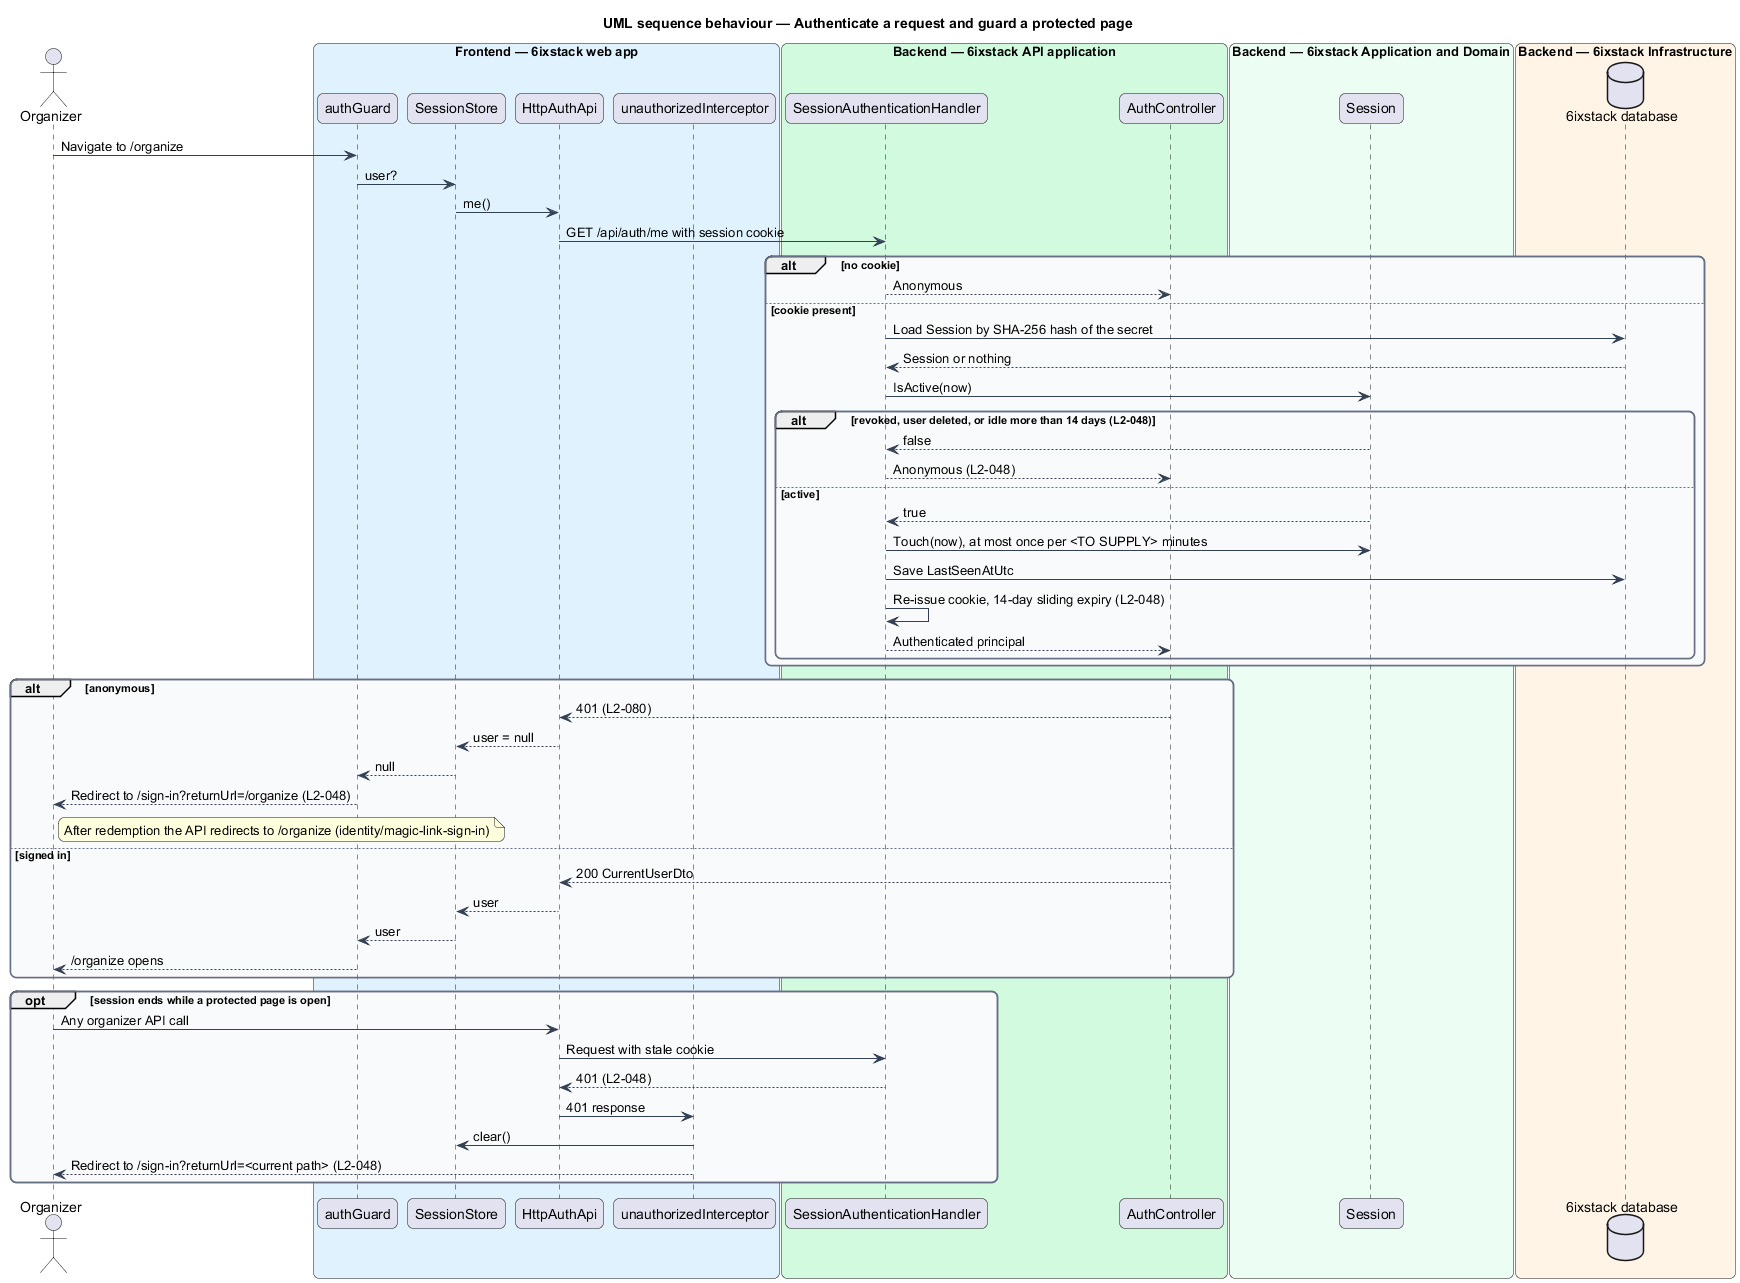

The diagram above was rendered by PlantUML. Its source (embedded in the PNG):
@startuml
title UML sequence behaviour — Authenticate a request and guard a protected page
skinparam backgroundColor #FFFFFF
skinparam shadowing false
skinparam roundcorner 12
skinparam defaultFontName Arial
skinparam ArrowColor #344054
skinparam rectangle {
  BorderColor #344054
  FontColor #101828
}
skinparam package {
  BorderColor #667085
  FontColor #101828
  BackgroundColor #F9FAFB
}
actor "Organizer" as actor
box "Frontend — 6ixstack web app" #E0F2FE
  participant "authGuard" as guard
  participant "SessionStore" as store
  participant "HttpAuthApi" as client
  participant "unauthorizedInterceptor" as interceptor
end box
box "Backend — 6ixstack API application" #D1FADF
  participant "SessionAuthenticationHandler" as authn
  participant "AuthController" as controller
end box
box "Backend — 6ixstack Application and Domain" #ECFDF3
  participant "Session" as session
end box
box "Backend — 6ixstack Infrastructure" #FFF4E5
  database "6ixstack database" as db
end box
actor -> guard : Navigate to /organize
guard -> store : user?
store -> client : me()
client -> authn : GET /api/auth/me with session cookie
alt no cookie
  authn --> controller : Anonymous
else cookie present
  authn -> db : Load Session by SHA-256 hash of the secret
  db --> authn : Session or nothing
  authn -> session : IsActive(now)
  alt revoked, user deleted, or idle more than 14 days (L2-048)
    session --> authn : false
    authn --> controller : Anonymous (L2-048)
  else active
    session --> authn : true
    authn -> session : Touch(now), at most once per <TO SUPPLY> minutes
    authn -> db : Save LastSeenAtUtc
    authn -> authn : Re-issue cookie, 14-day sliding expiry (L2-048)
    authn --> controller : Authenticated principal
  end
end
alt anonymous
  controller --> client : 401 (L2-080)
  client --> store : user = null
  store --> guard : null
  guard --> actor : Redirect to /sign-in?returnUrl=/organize (L2-048)
  note right of actor : After redemption the API redirects to /organize (identity/magic-link-sign-in)
else signed in
  controller --> client : 200 CurrentUserDto
  client --> store : user
  store --> guard : user
  guard --> actor : /organize opens
end
opt session ends while a protected page is open
  actor -> client : Any organizer API call
  client -> authn : Request with stale cookie
  authn --> client : 401 (L2-048)
  client -> interceptor : 401 response
  interceptor -> store : clear()
  interceptor --> actor : Redirect to /sign-in?returnUrl=<current path> (L2-048)
end
@enduml